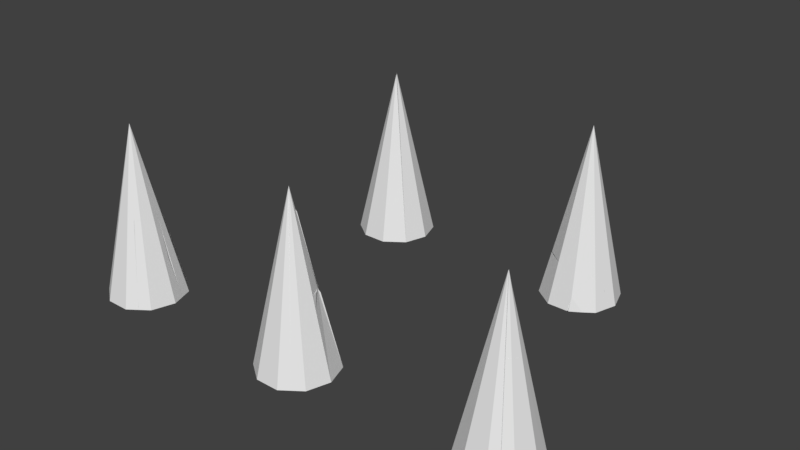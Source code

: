# Source: BrokenSpike.blend  (saved by Blender 2.79.0; exported with 4.5.12 LTS)
import bpy
from mathutils import Matrix  # noqa: F401  (used for matrix-valued properties, if any)

bpy.ops.wm.read_factory_settings(use_empty=True)
scene = bpy.context.scene
scene.name = 'Scene'

# ---- collections
col_collection_2 = bpy.data.collections.new('Collection 2'); scene.collection.children.link(col_collection_2)

# ---- world
world_world = bpy.data.worlds.new('World'); scene.world = world_world
world_world.color = (0.05088, 0.05088, 0.05088)
world_world.use_sun_shadow = False
world_world.sun_shadow_jitter_overblur = 0.0
world_world.cycles.sampling_method = 'MANUAL'

# ---- meshes
me_cone_cell_016_cell_002 = bpy.data.meshes.new('Cone_cell.016_cell.002')
me_cone_cell_016_cell_002.from_pydata([(0.009857, -0.02028, -0.003328), (0.006056, -0.02486, -0.0246), (-0.02523, 0.0565, -0.002872), (0.02898, 0.003003, -0.0246), (0.01773, 0.01225, -0.0246), (-0.009333, 0.03438, -0.0246), (-0.001421, -0.02486, -0.0246), (0.007778, -0.01388, 0.02634), (-0.02108, -0.01091, 0.04014), (-0.02318, -0.01735, 0.01024), (0.02016, -0.007786, 0.01547), (0.03343, 0.008377, -0.002652), (-0.04374, 0.005425, 0.03966)], [], [(0, 10, 7), (1, 0, 7, 8, 9, 6), (2, 12, 8, 7, 10, 11), (11, 3, 4, 2), (12, 9, 8), (3, 11, 10, 0, 1), (4, 5, 2), (6, 5, 4, 3, 1), (5, 6, 9, 12, 2)])
me_cone_cell_016_cell_002.use_remesh_preserve_volume = False
me_cone_cell_016_cell_002.use_remesh_preserve_attributes = False
me_cone_cell_016_cell_002.use_mirror_vertex_groups = False
me_cone_cell_016_cell_002.update()
me_cone_cell_016_cell_001 = bpy.data.meshes.new('Cone_cell.016_cell.001')
me_cone_cell_016_cell_001.from_pydata([(9.499e-06, -0.001803, 0.2086), (0.0376, -0.02911, 0.003606), (-0.01736, 0.02279, -0.03371), (-0.04595, -0.001803, 0.00584), (-0.04081, 0.02785, -0.01397), (0.01493, -0.04773, -0.004429), (-0.01394, -0.04472, 0.009504), (-0.01611, 0.04781, -0.02154), (-0.02996, 0.04009, -0.03033), (-0.033, 0.03669, -0.02584), (0.02725, -0.04167, -0.01528), (0.04881, -0.01543, -0.02625), (0.04079, -0.02518, -0.03377), (0.01538, 0.0455, -0.01084), (-0.03717, -0.02603, 0.009843), (-0.04209, -0.01249, 0.007549), (0.04007, 0.02731, -0.009872), (0.05152, -0.00209, -0.01907)], [], [(1, 10, 12, 11), (2, 13, 16, 17, 11, 12), (14, 6, 0), (11, 17, 0, 1), (13, 7, 0), (3, 15, 14, 0), (16, 13, 0), (14, 15, 2), (6, 5, 0), (8, 7, 13, 2), (12, 10, 5, 6, 14, 2), (15, 3, 4, 9, 2), (5, 10, 1, 0), (4, 3, 0), (9, 8, 2), (7, 8, 9, 4, 0), (17, 16, 0)])
me_cone_cell_016_cell_001.use_remesh_preserve_volume = False
me_cone_cell_016_cell_001.use_remesh_preserve_attributes = False
me_cone_cell_016_cell_001.use_mirror_vertex_groups = False
me_cone_cell_016_cell_001.update()
me_cone_cell_016_cell_000 = bpy.data.meshes.new('Cone_cell.016_cell.000')
me_cone_cell_016_cell_000.from_pydata([(-0.02889, 0.001141, -0.02074), (-0.01746, 0.0363, -0.02074), (0.01244, -0.05574, -0.02074), (-0.01746, -0.03401, -0.02074), (0.01267, 0.02532, 0.001415), (0.02911, 0.003085, -0.02074), (-0.002562, 0.04712, -0.02074), (0.00192, 0.04098, -0.02074), (0.0371, -0.05574, -0.02074), (-0.01506, 0.001141, 0.04022), (-0.009928, 0.03082, 0.02035), (0.01489, -0.0482, 0.01424), (0.0003126, 0.04244, 0.004662), (-0.01135, -0.009151, 0.04184), (-0.005735, -0.02549, 0.0432)], [], [(0, 9, 10, 1), (1, 10, 12, 6), (2, 11, 14, 3), (3, 14, 13, 9, 0), (0, 1, 6, 7, 5, 8, 2, 3), (4, 14, 11, 8, 5), (4, 13, 14), (4, 12, 10, 9, 13), (6, 12, 4, 5, 7), (8, 11, 2)])
me_cone_cell_016_cell_000.use_remesh_preserve_volume = False
me_cone_cell_016_cell_000.use_remesh_preserve_attributes = False
me_cone_cell_016_cell_000.use_mirror_vertex_groups = False
me_cone_cell_016_cell_000.update()
me_cone_cell_016_cell_004 = bpy.data.meshes.new('Cone_cell.016_cell.004')
me_cone_cell_016_cell_004.from_pydata([(-0.03537, 0.03807, -0.01638), (0.001595, 0.03807, -0.01638), (0.0315, 0.01634, -0.01638), (0.04281, -0.01914, -0.01638), (-0.03432, 0.005869, 0.006146), (0.01931, -0.04772, -0.01638), (0.009692, -0.03982, -0.01638), (-0.01806, -0.01672, -0.01638), (-0.05009, 0.02738, -0.01638), (-0.04674, 0.023, 0.009164), (-0.03297, 0.0307, 0.01783), (0.03171, -0.03269, 0.01318), (0.02396, -0.0421, 0.005982), (-0.0005853, 0.02764, 0.0287), (0.02307, 0.01022, 0.02958), (0.03448, -0.0191, 0.02043)], [], [(0, 10, 13, 1), (1, 13, 14, 2), (2, 14, 15, 3), (3, 15, 11), (7, 6, 4), (5, 6, 7, 8, 0, 1, 2, 3), (13, 10, 9, 4), (11, 12, 5, 3), (12, 11, 15, 14, 13, 4), (8, 9, 10, 0), (6, 5, 12, 4), (9, 8, 7, 4)])
me_cone_cell_016_cell_004.use_remesh_preserve_volume = False
me_cone_cell_016_cell_004.use_remesh_preserve_attributes = False
me_cone_cell_016_cell_004.use_mirror_vertex_groups = False
me_cone_cell_016_cell_004.update()
me_cone_cell_015_cell_002 = bpy.data.meshes.new('Cone_cell.015_cell.002')
me_cone_cell_015_cell_002.from_pydata([(0.007641, 0.01191, -0.008338), (-0.004804, -0.003219, -0.008338), (0.002011, -0.005423, -0.008338), (-0.004849, -0.003264, 0.02501)], [], [(0, 3, 2), (3, 1, 2), (1, 3, 0), (2, 1, 0)])
me_cone_cell_015_cell_002.use_remesh_preserve_volume = False
me_cone_cell_015_cell_002.use_remesh_preserve_attributes = False
me_cone_cell_015_cell_002.use_mirror_vertex_groups = False
me_cone_cell_015_cell_002.update()
me_cone_cell_015_cell_001 = bpy.data.meshes.new('Cone_cell.015_cell.001')
me_cone_cell_015_cell_001.from_pydata([(-0.005888, -0.005037, 0.005898), (0.005266, 0.008541, -0.01521), (0.01054, 0.001269, -0.01521), (-0.006834, -0.009589, -0.01521), (-0.006824, -0.006169, 0.0006471), (0.005289, 0.008568, 0.02648), (0.005282, 0.008571, 0.02099), (-0.006826, -0.006154, -0.008366)], [], [(3, 0, 4), (2, 5, 0, 3), (6, 1, 3, 7), (7, 4, 0, 5, 6), (3, 1, 2), (5, 2, 1, 6), (4, 7, 3)])
me_cone_cell_015_cell_001.use_remesh_preserve_volume = False
me_cone_cell_015_cell_001.use_remesh_preserve_attributes = False
me_cone_cell_015_cell_001.use_mirror_vertex_groups = False
me_cone_cell_015_cell_001.update()
me_cone_cell_015_cell_000 = bpy.data.meshes.new('Cone_cell.015_cell.000')
me_cone_cell_015_cell_000.from_pydata([(-0.001812, -0.002197, -0.007278), (0.0009061, 0.00109, 0.007969), (0.0009056, 0.001107, -0.000691)], [], [(0, 1, 2)])
me_cone_cell_015_cell_000.use_remesh_preserve_volume = False
me_cone_cell_015_cell_000.use_remesh_preserve_attributes = False
me_cone_cell_015_cell_000.use_mirror_vertex_groups = False
me_cone_cell_015_cell_000.update()
me_cone_cell_015_cell_004 = bpy.data.meshes.new('Cone_cell.015_cell.004')
me_cone_cell_015_cell_004.from_pydata([(0.009187, -0.004832, -0.01881), (-0.001629, 0.003027, 0.04016), (0.008214, 0.01497, -0.01881), (0.01493, 0.01283, -0.01881), (-0.01109, -0.008485, -0.01881), (-0.005809, -0.01573, -0.01881), (-0.01103, -0.008417, 0.02285), (-0.01104, -0.008421, 0.01734), (0.008274, 0.01506, 0.01372)], [], [(0, 1, 6, 5), (1, 8, 2, 4, 7), (3, 8, 1, 0), (8, 3, 2), (7, 4, 5, 6), (7, 6, 1), (5, 4, 2, 3, 0)])
me_cone_cell_015_cell_004.use_remesh_preserve_volume = False
me_cone_cell_015_cell_004.use_remesh_preserve_attributes = False
me_cone_cell_015_cell_004.use_mirror_vertex_groups = False
me_cone_cell_015_cell_004.update()
me_cone_cell_006_cell_002 = bpy.data.meshes.new('Cone_cell.006_cell.002')
me_cone_cell_006_cell_002.from_pydata([(-0.002466, -0.02039, -0.01028), (-0.009618, -0.01055, -0.04385), (-0.002744, -0.02, -0.04805), (0.002123, -0.02669, -0.04643), (0.006608, -0.02303, -0.04492), (-0.009127, 0.0007879, 0.08735), (-0.004488, 0.01389, 0.08567), (0.02385, 0.014, -0.0391), (0.01696, -0.008846, -0.04144), (0.01465, -0.01645, -0.04216), (-0.02717, 0.01381, 0.08279), (-0.006337, 0.02055, 0.08429), (0.01884, 0.02874, -0.03813), (-0.02726, 0.01382, -0.03301), (-0.01476, -0.00331, 0.08734), (0.02093, 0.02366, -0.04006)], [], [(0, 14, 10, 13, 1), (2, 1, 13, 12, 15), (9, 8, 7, 6, 5), (8, 9, 4), (7, 15, 12, 11, 6), (10, 11, 12, 13), (4, 3, 2, 15, 7, 8), (3, 4, 9, 5, 14, 0), (1, 2, 3, 0), (5, 6, 11, 10, 14)])
me_cone_cell_006_cell_002.use_remesh_preserve_volume = False
me_cone_cell_006_cell_002.use_remesh_preserve_attributes = False
me_cone_cell_006_cell_002.use_mirror_vertex_groups = False
me_cone_cell_006_cell_002.update()
me_cone_cell_006_cell_001 = bpy.data.meshes.new('Cone_cell.006_cell.001')
me_cone_cell_006_cell_001.from_pydata([(0.006757, -0.01927, -0.01563), (0.01818, 0.01589, -0.01563), (-0.008301, -0.03021, -0.01563), (-0.01717, -0.01802, -0.01563), (-0.01703, -0.01822, 0.01351), (-0.01223, -0.02482, 0.01529), (0.009873, 0.03234, -0.01563), (-0.005637, 0.003654, -0.01563), (0.009465, 0.01586, 0.02273), (0.000271, -0.01456, 0.01969), (0.009325, 0.0315, 0.0009975), (0.006486, 0.02584, 0.02157)], [], [(0, 9, 5, 2), (1, 8, 9, 0), (6, 10, 11, 8, 1), (2, 3, 7, 6, 1, 0), (7, 3, 4, 11, 10), (4, 5, 9, 8, 11), (10, 6, 7), (5, 4, 3, 2)])
me_cone_cell_006_cell_001.use_remesh_preserve_volume = False
me_cone_cell_006_cell_001.use_remesh_preserve_attributes = False
me_cone_cell_006_cell_001.use_mirror_vertex_groups = False
me_cone_cell_006_cell_001.update()
me_cone_cell_006_cell_000 = bpy.data.meshes.new('Cone_cell.006_cell.000')
me_cone_cell_006_cell_000.from_pydata([(-0.01617, -0.01014, -0.02268), (-0.02674, 0.004445, -0.02268), (-0.00228, -0.02924, -0.02268), (-0.002301, -0.02922, 0.006177), (-0.009084, -0.01989, 0.01058), (0.02469, 0.02109, -0.02268), (-0.0267, 0.004443, 0.02169), (0.007502, 0.01552, 0.01745), (0.02466, 0.02108, -0.009176), (0.01952, 0.01941, 0.01584), (-0.01446, -0.01247, 0.01408), (0.02136, 0.01497, 0.01406)], [], [(0, 2, 3, 4), (9, 11, 8), (10, 4, 3, 11, 9, 7), (7, 6, 10), (6, 7, 9, 8, 5, 1), (4, 10, 6, 1, 0), (5, 2, 0, 1), (3, 2, 5, 8, 11)])
me_cone_cell_006_cell_000.use_remesh_preserve_volume = False
me_cone_cell_006_cell_000.use_remesh_preserve_attributes = False
me_cone_cell_006_cell_000.use_mirror_vertex_groups = False
me_cone_cell_006_cell_000.update()
me_cone_cell_006_cell_004 = bpy.data.meshes.new('Cone_cell.006_cell.004')
me_cone_cell_006_cell_004.from_pydata([(-0.0133, 0.003057, 0.08741), (0.004672, -0.009975, -0.01049), (0.007499, -0.002001, -0.01153), (0.009319, 0.003144, -0.01218), (-0.01338, 0.003061, -0.015), (-0.001296, 0.006975, -0.01419), (0.007466, 0.009811, -0.01356), (-0.0009725, -0.01407, -0.01047)], [], [(0, 6, 5, 4), (3, 6, 0), (1, 2, 3, 0), (7, 1, 0), (5, 6, 3, 2), (4, 7, 0), (2, 1, 7, 4, 5)])
me_cone_cell_006_cell_004.use_remesh_preserve_volume = False
me_cone_cell_006_cell_004.use_remesh_preserve_attributes = False
me_cone_cell_006_cell_004.use_mirror_vertex_groups = False
me_cone_cell_006_cell_004.update()
me_cone_cell_003_cell_002 = bpy.data.meshes.new('Cone_cell.003_cell.002')
me_cone_cell_003_cell_002.from_pydata([(0.0006383, -0.001971, 0.009136), (-0.0006383, 0.001971, -0.009136)], [(0, 1)], [])
me_cone_cell_003_cell_002.use_remesh_preserve_volume = False
me_cone_cell_003_cell_002.use_remesh_preserve_attributes = False
me_cone_cell_003_cell_002.use_mirror_vertex_groups = False
me_cone_cell_003_cell_002.update()
me_cone_cell_003_cell_001 = bpy.data.meshes.new('Cone_cell.003_cell.001')
me_cone_cell_003_cell_001.from_pydata([(0.003114, -0.00956, 0.08639), (0.01642, 0.009157, -0.0277), (0.001521, -0.01121, -0.02695), (0.008294, 0.01646, -0.02657), (-0.006019, 0.01658, -0.02742), (-0.01287, 0.01652, -0.02728), (-0.002486, -0.01566, 0.1032), (-0.005516, -0.006404, -0.02692), (-0.002461, -0.01589, -0.02672)], [], [(0, 6, 8), (5, 7, 8, 6), (2, 8, 7), (3, 4, 5, 6), (7, 5, 4, 1, 2), (8, 2, 1, 0), (4, 3, 1), (1, 3, 6, 0)])
me_cone_cell_003_cell_001.use_remesh_preserve_volume = False
me_cone_cell_003_cell_001.use_remesh_preserve_attributes = False
me_cone_cell_003_cell_001.use_mirror_vertex_groups = False
me_cone_cell_003_cell_001.update()
me_cone_cell_003_cell_000 = bpy.data.meshes.new('Cone_cell.003_cell.000')
me_cone_cell_003_cell_000.from_pydata([(-0.01169, 0.007921, -0.05997), (-0.001159, -0.02476, -0.05997), (-0.0125, 0.01046, -0.04992), (0.01734, 0.0005217, -0.05997), (0.001612, -0.0215, 0.05271), (0.01772, 0.0005154, 0.05155), (0.01751, 0.0005549, -0.01809), (-0.004746, 0.007943, 0.05185), (-0.01162, 0.007857, 0.05202), (-0.01248, 0.01049, 0.0398)], [], [(1, 3, 6, 5, 4), (1, 4, 8, 9, 2, 0), (7, 8, 4, 5), (8, 7, 9), (2, 9, 7, 5, 6), (6, 3, 0, 2), (0, 3, 1)])
me_cone_cell_003_cell_000.use_remesh_preserve_volume = False
me_cone_cell_003_cell_000.use_remesh_preserve_attributes = False
me_cone_cell_003_cell_000.use_mirror_vertex_groups = False
me_cone_cell_003_cell_000.update()
me_cone_cell_003_cell_004 = bpy.data.meshes.new('Cone_cell.003_cell.004')
me_cone_cell_003_cell_004.from_pydata([(0.01494, 0.0189, -0.04297), (-0.02035, 0.01271, -0.01519), (-0.02224, 0.01873, -0.04297), (0.0298, 0.008105, -0.04297), (-0.01526, -0.003113, -0.04297), (-0.01526, -0.003103, -0.03246), (0.01439, -0.01295, -0.04297), (0.01493, -0.01274, 0.06877), (0.01453, -0.01296, -0.001142), (0.006732, -0.005537, 0.06989), (-0.006862, -0.00541, 0.06903), (-0.01535, -0.002622, 0.05596)], [], [(0, 9, 7, 3), (2, 11, 10, 9, 0), (1, 2, 4), (3, 6, 4, 2, 0), (2, 1, 11), (4, 5, 11, 1), (10, 11, 5, 8, 7), (5, 4, 6, 8), (7, 8, 6, 3), (7, 9, 10)])
me_cone_cell_003_cell_004.use_remesh_preserve_volume = False
me_cone_cell_003_cell_004.use_remesh_preserve_attributes = False
me_cone_cell_003_cell_004.use_mirror_vertex_groups = False
me_cone_cell_003_cell_004.update()
me_cone_cell_002_cell_002 = bpy.data.meshes.new('Cone_cell.002_cell.002')
me_cone_cell_002_cell_002.from_pydata([(0.004983, 0.001395, 0.0328), (0.002276, 0.01017, 0.03217), (-0.000693, -0.0021, -0.03537), (0.01822, 0.01157, -0.04019), (0.0173, -0.00779, -0.03471), (-0.02451, 0.001082, 0.02612), (-0.02231, 0.002278, -0.0009383), (-0.01887, 0.00342, -0.03195), (0.02091, 0.001395, -0.03748), (0.002173, -0.00769, 0.03217), (-0.002976, -0.006013, 0.031), (0.003479, -0.007715, 0.02638)], [], [(1, 3, 7, 6, 5), (2, 4, 11, 10, 5, 6), (6, 7, 2), (9, 11, 4, 8, 0), (8, 3, 1, 0), (11, 9, 10), (3, 8, 4, 2), (5, 10, 9, 0, 1), (2, 7, 3)])
me_cone_cell_002_cell_002.use_remesh_preserve_volume = False
me_cone_cell_002_cell_002.use_remesh_preserve_attributes = False
me_cone_cell_002_cell_002.use_mirror_vertex_groups = False
me_cone_cell_002_cell_002.update()
me_cone_cell_002_cell_001 = bpy.data.meshes.new('Cone_cell.002_cell.001')
me_cone_cell_002_cell_001.from_pydata([(0.01188, -0.0232, -0.03194), (0.0233, 0.01195, -0.03194), (0.01757, 0.02958, -0.03194), (-0.01641, -0.01551, -0.03194), (-0.006258, -0.02962, -0.006587), (-0.002985, -0.034, -0.03194), (-0.01171, 0.009076, 0.03218), (-0.02648, -0.001665, 0.03206), (-0.02637, -0.001705, -0.03194), (0.01595, 0.02905, -0.02401), (0.01128, 0.02571, 0.001367), (0.006517, 0.02218, 0.02744), (-6.012e-05, -0.01453, 0.03315), (-0.0113, -0.0227, 0.03314), (0.009223, 0.01195, 0.03016), (0.005865, 0.003428, 0.03275)], [], [(0, 12, 13, 4, 5), (1, 14, 15, 12, 0), (4, 13, 7, 8, 3), (3, 5, 4), (2, 9, 10, 11, 14, 1), (5, 3, 8, 2, 1, 0), (6, 11, 10), (6, 15, 14, 11), (6, 7, 13, 12, 15), (7, 6, 10, 9, 2, 8)])
me_cone_cell_002_cell_001.use_remesh_preserve_volume = False
me_cone_cell_002_cell_001.use_remesh_preserve_attributes = False
me_cone_cell_002_cell_001.use_mirror_vertex_groups = False
me_cone_cell_002_cell_001.update()
me_cone_cell_002_cell_000 = bpy.data.meshes.new('Cone_cell.002_cell.000')
me_cone_cell_002_cell_000.from_pydata([(-0.02095, 0.01152, 0.03832), (0.003339, -0.00624, 0.04384), (-0.003976, -0.01201, 0.04215), (0.003531, 0.00841, -0.0232), (-0.01097, -0.002197, -0.02327), (-0.02092, 0.01159, -0.01945), (0.01802, -0.007221, -0.02232), (0.02128, 0.002685, -0.02249), (0.01544, -0.01503, -0.02214), (0.004197, -0.02322, -0.02219), (-0.01776, 0.01257, 0.0104), (-0.01449, 0.01366, -0.01991), (0.0061, 0.002687, 0.04446), (0.01716, 0.002793, -0.004195)], [], [(0, 2, 1), (1, 12, 0), (3, 6, 8, 9, 4), (11, 10, 3), (10, 0, 12, 13, 3), (8, 6, 7, 13, 12, 1), (7, 6, 3), (5, 4, 9, 2, 0), (0, 10, 11, 5), (9, 8, 1, 2), (13, 7, 3), (4, 5, 11, 3)])
me_cone_cell_002_cell_000.use_remesh_preserve_volume = False
me_cone_cell_002_cell_000.use_remesh_preserve_attributes = False
me_cone_cell_002_cell_000.use_mirror_vertex_groups = False
me_cone_cell_002_cell_000.update()
me_cone_cell_002_cell_004 = bpy.data.meshes.new('Cone_cell.002_cell.004')
me_cone_cell_002_cell_004.from_pydata([(-0.02051, 0.000537, -0.03982), (0.003455, -0.002671, 0.02469), (-0.01075, -0.0131, 0.02454), (-0.0104, -0.01357, 0.0159), (-0.01033, -0.01361, -0.01898), (-0.02054, 0.000456, 0.02823), (-0.0104, -0.01348, -0.03982), (0.03341, 0.01795, -0.03982), (0.01896, 0.007501, -0.03982), (0.02401, 0.0113, 0.01132), (0.02226, 0.01072, 0.01986), (-0.00505, 0.005452, 0.02591), (-0.01414, 0.002521, 0.02781)], [], [(1, 2, 3, 9, 10), (1, 12, 5, 2), (7, 8, 6, 0), (10, 11, 1), (8, 7, 9, 3, 4), (4, 6, 8), (10, 9, 7), (6, 4, 3, 2, 5, 0), (5, 12, 11, 10, 7, 0), (11, 12, 1)])
me_cone_cell_002_cell_004.use_remesh_preserve_volume = False
me_cone_cell_002_cell_004.use_remesh_preserve_attributes = False
me_cone_cell_002_cell_004.use_mirror_vertex_groups = False
me_cone_cell_002_cell_004.update()
me_cone_cell_001_cell_002 = bpy.data.meshes.new('Cone_cell.001_cell.002')
me_cone_cell_001_cell_002.from_pydata([(-0.02104, -0.008752, -0.07764), (0.003098, 0.009001, 0.04082), (-0.004198, 0.01446, -0.07764), (0.003241, 0.009055, -0.07764), (0.01604, -0.008735, -0.07764), (-0.01826, -0.00888, 0.04171), (0.001269, -0.00887, 0.04126), (0.01183, -0.008865, 0.04084), (0.01596, -0.008843, 0.02264), (0.008134, 0.002001, 0.04077), (-0.01178, 0.004052, 0.04152), (-0.004295, 0.01437, 0.04101)], [], [(0, 4, 8, 7, 6, 5), (1, 11, 10, 6, 7, 9), (10, 5, 6), (8, 9, 7), (2, 3, 4, 0), (5, 10, 11, 2, 0), (3, 2, 11, 1), (9, 8, 4, 3, 1)])
me_cone_cell_001_cell_002.use_remesh_preserve_volume = False
me_cone_cell_001_cell_002.use_remesh_preserve_attributes = False
me_cone_cell_001_cell_002.use_mirror_vertex_groups = False
me_cone_cell_001_cell_002.update()
me_cone_cell_001_cell_001 = bpy.data.meshes.new('Cone_cell.001_cell.001')
me_cone_cell_001_cell_001.from_pydata([(0.007727, 0.01842, -0.03979), (-0.001508, -0.009644, 0.07948), (0.01336, 0.01051, -0.03979), (-0.001639, -0.01013, -0.03979), (-0.009099, -0.004774, -0.03979), (-0.008845, -0.004377, 0.07966)], [], [(0, 5, 1, 2), (0, 4, 5), (1, 3, 2), (5, 4, 3, 1), (2, 3, 4, 0)])
me_cone_cell_001_cell_001.use_remesh_preserve_volume = False
me_cone_cell_001_cell_001.use_remesh_preserve_attributes = False
me_cone_cell_001_cell_001.use_mirror_vertex_groups = False
me_cone_cell_001_cell_001.update()
me_cone_cell_001_cell_000 = bpy.data.meshes.new('Cone_cell.001_cell.000')
me_cone_cell_001_cell_000.from_pydata([(0.01218, 0.01927, -0.04986), (0.02356, -0.01601, -0.04986), (-0.01198, 0.00206, 0.06879), (0.004635, 0.02475, -0.04986), (-0.01227, 0.001533, -0.04986), (0.0002762, -0.01602, -0.04986), (-0.007373, -0.004388, 0.06871), (0.0008811, -0.01609, 0.04917), (-0.009902, 0.004907, 0.06263)], [], [(0, 2, 6, 7, 1), (1, 5, 4, 3, 0), (2, 4, 5, 7, 6), (3, 8, 2, 0), (7, 5, 1), (8, 3, 4, 2)])
me_cone_cell_001_cell_000.use_remesh_preserve_volume = False
me_cone_cell_001_cell_000.use_remesh_preserve_attributes = False
me_cone_cell_001_cell_000.use_mirror_vertex_groups = False
me_cone_cell_001_cell_000.update()
me_cone_cell_001_cell_004 = bpy.data.meshes.new('Cone_cell.001_cell.004')
me_cone_cell_001_cell_004.from_pydata([(-0.01609, -0.007651, 0.1056), (-0.01032, -0.007722, 0.08236), (0.008719, 0.0102, -0.03772), (0.01696, -0.007579, -0.0378), (-0.0131, -0.007594, -0.03711), (0.01285, 0.004514, -0.03778), (0.000987, 0.01583, -0.03751)], [], [(1, 0, 4), (5, 3, 4, 2), (3, 5, 2, 0), (6, 4, 0), (2, 6, 0), (4, 6, 2), (3, 0, 1), (4, 3, 1)])
me_cone_cell_001_cell_004.use_remesh_preserve_volume = False
me_cone_cell_001_cell_004.use_remesh_preserve_attributes = False
me_cone_cell_001_cell_004.use_mirror_vertex_groups = False
me_cone_cell_001_cell_004.update()
me_cone_cell_013 = bpy.data.meshes.new('Cone_cell.013')
me_cone_cell_013.from_pydata([(-0.004044, -0.0005898, 0.1258), (-0.00419, -0.0004479, -0.01343), (-0.01363, 0.02893, -0.01115), (-0.02986, 0.01831, -0.01553), (-0.03507, -0.0005898, -0.0111), (0.02023, 0.01705, -0.006589), (0.02317, 0.00843, -0.007195), (0.02595, -0.0005898, -0.006553), (0.01521, 0.0208, -0.007014), (0.005312, 0.02821, -0.007804), (-0.02853, -0.01838, -0.007775), (0.02045, -0.01839, -0.007791), (0.005313, -0.02939, -0.007809), (-0.01331, -0.02911, -0.006543), (0.01302, -0.02424, -0.009478)], [], [(1, 14, 12, 13, 10), (6, 7, 11, 14, 1), (12, 14, 11, 0), (13, 12, 0), (7, 6, 5, 0), (2, 3, 0), (8, 5, 6, 1), (5, 8, 9, 0), (3, 4, 0), (4, 10, 0), (10, 4, 3, 1), (10, 13, 0), (11, 7, 0), (9, 2, 0), (2, 9, 8, 1, 3)])
me_cone_cell_013.use_remesh_preserve_volume = False
me_cone_cell_013.use_remesh_preserve_attributes = False
me_cone_cell_013.use_mirror_vertex_groups = False
me_cone_cell_013.update()
me_cone_cell_012 = bpy.data.meshes.new('Cone_cell.012')
me_cone_cell_012.from_pydata([(-0.03892, -0.006782, -0.05659), (-0.009018, -0.02851, -0.05659), (0.02795, -0.02851, -0.05659), (0.009025, 0.02816, 0.205), (-0.0347, -0.00334, -0.03305), (0.04291, -0.01764, -0.05659), (0.01453, 0.02149, 0.1676), (0.009012, 0.02836, -0.05659), (-0.02078, 0.006771, -0.05659)], [], [(0, 3, 4), (1, 3, 0), (2, 3, 1), (8, 0, 4), (4, 3, 7, 8), (5, 6, 3, 2), (0, 8, 7, 5, 2, 1), (6, 5, 7), (7, 3, 6)])
me_cone_cell_012.use_remesh_preserve_volume = False
me_cone_cell_012.use_remesh_preserve_attributes = False
me_cone_cell_012.use_mirror_vertex_groups = False
me_cone_cell_012.update()
me_cone_cell_011 = bpy.data.meshes.new('Cone_cell.011')
me_cone_cell_011.from_pydata([(0.01871, -0.0215, -0.06045), (0.03013, 0.01365, -0.06045), (-0.02951, 0.01312, 0.2009), (0.003556, -0.03251, -0.06045), (-0.03004, 0.0136, -0.06045), (0.007149, 0.01365, 0.04092)], [], [(1, 5, 2, 0), (3, 4, 1, 0), (2, 5, 1, 4), (4, 3, 2), (0, 2, 3)])
me_cone_cell_011.use_remesh_preserve_volume = False
me_cone_cell_011.use_remesh_preserve_attributes = False
me_cone_cell_011.use_mirror_vertex_groups = False
me_cone_cell_011.update()
me_cone_cell_010 = bpy.data.meshes.new('Cone_cell.010')
me_cone_cell_010.from_pydata([(-0.03648, -0.02122, -0.05237), (-0.006573, -0.04295, -0.05237), (0.03039, -0.04295, -0.05237), (-0.03648, 0.04909, -0.05237), (-0.0479, 0.01393, -0.05237), (0.01187, 0.0138, 0.07313), (-0.01389, 0.03268, 0.07076), (-0.03286, 0.04698, -0.03461), (-0.02112, 0.03844, -0.05237), (-0.01898, 0.01393, 0.07519), (0.03214, -0.01364, -0.05237), (0.01202, 0.01415, -0.05237), (-0.01246, -0.003771, 0.0786), (0.02121, -0.0147, 0.07863), (0.002691, -0.01444, 0.07986), (0.02881, -0.009618, 0.077), (0.0454, -0.03205, -0.05237), (0.0422, -0.02766, -0.02719)], [], [(4, 3, 8, 11, 10, 16, 2, 1, 0), (0, 12, 9, 4), (1, 14, 12, 0), (2, 13, 14, 1), (3, 6, 7), (4, 9, 6, 3), (5, 12, 14, 13, 15), (16, 17, 15, 13, 2), (8, 3, 7), (11, 8, 7, 6, 5), (17, 16, 10), (10, 11, 5, 15, 17), (6, 9, 12, 5)])
me_cone_cell_010.use_remesh_preserve_volume = False
me_cone_cell_010.use_remesh_preserve_attributes = False
me_cone_cell_010.use_mirror_vertex_groups = False
me_cone_cell_010.update()
me_cone_cell_009 = bpy.data.meshes.new('Cone_cell.009')
me_cone_cell_009.from_pydata([(0.04591, 0.01029, -0.05788), (0.016, 0.03201, -0.05788), (-0.02096, 0.03201, -0.05788), (-0.05087, 0.01029, -0.05788), (-0.002806, -0.02514, 0.0669), (-0.01204, 0.004563, 0.06943), (-0.03605, -0.0006382, -0.05788), (-0.0285, -0.006502, 0.06484), (-0.04769, 0.007747, -0.04023), (0.05163, -0.007335, -0.05788), (0.03484, -0.01296, 0.02427), (0.02476, -0.01612, 0.07323), (0.02173, -0.007279, 0.07393), (0.006847, 0.003839, 0.07279), (-0.00279, -0.02476, -0.05788)], [], [(0, 12, 11, 10, 9), (1, 13, 12, 0), (2, 5, 13, 1), (3, 7, 5, 2), (4, 7, 8, 6, 14), (3, 8, 7), (8, 3, 6), (14, 9, 10, 4), (11, 12, 13, 5, 7, 4), (9, 14, 6, 3, 2, 1, 0), (10, 11, 4)])
me_cone_cell_009.use_remesh_preserve_volume = False
me_cone_cell_009.use_remesh_preserve_attributes = False
me_cone_cell_009.use_mirror_vertex_groups = False
me_cone_cell_009.update()
me_cone_cell_008 = bpy.data.meshes.new('Cone_cell.008')
me_cone_cell_008.from_pydata([(0.01165, -0.02545, -0.0484), (-0.02532, -0.02545, -0.0484), (-0.007216, 0.03135, -0.0484), (0.0273, 0.006634, 0.02928), (0.04145, -0.003789, -0.0484), (-0.007327, 0.03108, 0.2127), (-0.04054, -0.01438, -0.0484)], [], [(0, 5, 1), (1, 5, 6), (4, 3, 5, 0), (6, 2, 4, 0, 1), (5, 3, 4, 2), (2, 6, 5)])
me_cone_cell_008.use_remesh_preserve_volume = False
me_cone_cell_008.use_remesh_preserve_attributes = False
me_cone_cell_008.use_mirror_vertex_groups = False
me_cone_cell_008.update()
me_cone_cell_007 = bpy.data.meshes.new('Cone_cell.007')
me_cone_cell_007.from_pydata([(-0.02044, 0.02894, -0.05976), (-0.03186, -0.006211, -0.05976), (0.02724, -0.005694, 0.2002), (0.009284, 0.05054, -0.05976), (0.008615, -0.02026, 0.09863), (-0.02048, -0.04123, -0.05976), (0.02763, -0.006083, -0.05976)], [], [(1, 0, 3, 6, 5), (0, 2, 3), (1, 2, 0), (2, 4, 5, 6), (6, 3, 2), (5, 4, 2, 1)])
me_cone_cell_007.use_remesh_preserve_volume = False
me_cone_cell_007.use_remesh_preserve_attributes = False
me_cone_cell_007.use_mirror_vertex_groups = False
me_cone_cell_007.update()
me_cone_cell_006 = bpy.data.meshes.new('Cone_cell.006')
me_cone_cell_006.from_pydata([(-0.03182, -0.0001922, -0.06474), (-0.0204, 0.03496, -0.06474), (-0.0204, -0.03535, -0.06474), (-0.005292, 0.04594, -0.06474), (0.02808, 0.0001382, -0.06474), (0.02747, 0.001395, 0.1917), (0.02782, -0.0007016, 0.1967), (-0.005469, -0.04619, -0.06474)], [], [(0, 6, 1), (1, 6, 5, 3), (2, 6, 0), (0, 1, 3, 4, 7, 2), (4, 3, 5, 6), (7, 6, 2), (4, 6, 7)])
me_cone_cell_006.use_remesh_preserve_volume = False
me_cone_cell_006.use_remesh_preserve_attributes = False
me_cone_cell_006.use_mirror_vertex_groups = False
me_cone_cell_006.update()
me_cone_cell_004 = bpy.data.meshes.new('Cone_cell.004')
me_cone_cell_004.from_pydata([(-0.0346, -0.01075, -0.04664), (-0.004698, -0.03248, -0.04664), (0.03227, -0.03248, -0.04664), (-0.02088, 0.0244, 0.06428), (-0.04598, 0.02427, -0.04664), (0.01347, 0.02459, 0.2155), (0.01348, 0.02425, -0.04664), (0.04695, -0.02181, -0.04664)], [], [(0, 5, 3, 4), (1, 5, 0), (2, 5, 1), (7, 5, 2), (4, 6, 7, 2, 1, 0), (6, 5, 7), (6, 4, 3, 5)])
me_cone_cell_004.use_remesh_preserve_volume = False
me_cone_cell_004.use_remesh_preserve_attributes = False
me_cone_cell_004.use_mirror_vertex_groups = False
me_cone_cell_004.update()
me_cone_cell_003 = bpy.data.meshes.new('Cone_cell.003')
me_cone_cell_003.from_pydata([(0.05112, 0.01838, -0.04375), (0.02122, 0.0401, -0.04375), (-0.01575, 0.0401, -0.04375), (-0.04565, 0.01838, -0.04375), (-0.05708, -0.01678, -0.04375), (-0.03997, -0.01706, 0.03131), (-0.02162, -0.01678, 0.1126), (0.00224, -0.01642, 0.2174), (-0.01412, -0.01703, -0.04375), (0.003138, -0.01691, -0.04375), (0.0183, -0.01208, -0.04375), (0.0413, -0.004597, 0.03249), (0.05687, 0.0006805, -0.04375)], [], [(4, 3, 2, 1, 0, 12, 10, 9, 8), (0, 7, 11, 12), (1, 7, 0), (2, 7, 1), (3, 7, 2), (4, 6, 7, 3), (11, 7, 9, 10), (10, 12, 11), (5, 4, 8), (4, 5, 6), (8, 9, 7, 6, 5)])
me_cone_cell_003.use_remesh_preserve_volume = False
me_cone_cell_003.use_remesh_preserve_attributes = False
me_cone_cell_003.use_mirror_vertex_groups = False
me_cone_cell_003.update()
me_cone_cell_015 = bpy.data.meshes.new('Cone_cell.015')
me_cone_cell_015.from_pydata([(-0.02764, 0.03867, -0.04607), (0.009323, 0.03867, -0.04607), (0.03923, 0.01694, -0.04607), (0.05065, -0.01821, -0.04607), (-0.04255, 0.02784, -0.04607), (-0.009322, -0.01797, -0.04607), (-0.02075, -0.002263, -0.04607), (-0.009172, -0.01817, 0.2176), (-0.03485, 0.01706, 0.01538), (0.005898, -0.02915, 0.1357), (0.03918, -0.0534, -0.04607)], [], [(0, 7, 1), (1, 7, 2), (2, 7, 3), (3, 7, 9, 10), (8, 4, 6), (7, 8, 6, 5), (10, 5, 6, 4, 0, 1, 2, 3), (4, 8, 7, 0), (5, 10, 9, 7)])
me_cone_cell_015.use_remesh_preserve_volume = False
me_cone_cell_015.use_remesh_preserve_attributes = False
me_cone_cell_015.use_mirror_vertex_groups = False
me_cone_cell_015.update()

# ---- objects
ob_cone_cell_016_cell_003 = bpy.data.objects.new('Cone_cell.016_cell.003', me_cone_cell_016_cell_002)
ob_cone_cell_016_cell_002 = bpy.data.objects.new('Cone_cell.016_cell.002', me_cone_cell_016_cell_001)
ob_cone_cell_016_cell_001 = bpy.data.objects.new('Cone_cell.016_cell.001', me_cone_cell_016_cell_000)
ob_cone_cell_016_cell = bpy.data.objects.new('Cone_cell.016_cell', me_cone_cell_016_cell_004)
ob_cone_cell_015_cell_003 = bpy.data.objects.new('Cone_cell.015_cell.003', me_cone_cell_015_cell_002)
ob_cone_cell_015_cell_002 = bpy.data.objects.new('Cone_cell.015_cell.002', me_cone_cell_015_cell_001)
ob_cone_cell_015_cell_001 = bpy.data.objects.new('Cone_cell.015_cell.001', me_cone_cell_015_cell_000)
ob_cone_cell_015_cell = bpy.data.objects.new('Cone_cell.015_cell', me_cone_cell_015_cell_004)
ob_cone_cell_006_cell_003 = bpy.data.objects.new('Cone_cell.006_cell.003', me_cone_cell_006_cell_002)
ob_cone_cell_006_cell_002 = bpy.data.objects.new('Cone_cell.006_cell.002', me_cone_cell_006_cell_001)
ob_cone_cell_006_cell_001 = bpy.data.objects.new('Cone_cell.006_cell.001', me_cone_cell_006_cell_000)
ob_cone_cell_006_cell = bpy.data.objects.new('Cone_cell.006_cell', me_cone_cell_006_cell_004)
ob_cone_cell_003_cell_003 = bpy.data.objects.new('Cone_cell.003_cell.003', me_cone_cell_003_cell_002)
ob_cone_cell_003_cell_002 = bpy.data.objects.new('Cone_cell.003_cell.002', me_cone_cell_003_cell_001)
ob_cone_cell_003_cell_001 = bpy.data.objects.new('Cone_cell.003_cell.001', me_cone_cell_003_cell_000)
ob_cone_cell_003_cell = bpy.data.objects.new('Cone_cell.003_cell', me_cone_cell_003_cell_004)
ob_cone_cell_002_cell_003 = bpy.data.objects.new('Cone_cell.002_cell.003', me_cone_cell_002_cell_002)
ob_cone_cell_002_cell_002 = bpy.data.objects.new('Cone_cell.002_cell.002', me_cone_cell_002_cell_001)
ob_cone_cell_002_cell_001 = bpy.data.objects.new('Cone_cell.002_cell.001', me_cone_cell_002_cell_000)
ob_cone_cell_002_cell = bpy.data.objects.new('Cone_cell.002_cell', me_cone_cell_002_cell_004)
ob_cone_cell_001_cell_003 = bpy.data.objects.new('Cone_cell.001_cell.003', me_cone_cell_001_cell_002)
ob_cone_cell_001_cell_002 = bpy.data.objects.new('Cone_cell.001_cell.002', me_cone_cell_001_cell_001)
ob_cone_cell_001_cell_001 = bpy.data.objects.new('Cone_cell.001_cell.001', me_cone_cell_001_cell_000)
ob_cone_cell_001_cell = bpy.data.objects.new('Cone_cell.001_cell', me_cone_cell_001_cell_004)
ob_cone_cell_014 = bpy.data.objects.new('Cone_cell.014', me_cone_cell_013)
ob_cone_cell_013 = bpy.data.objects.new('Cone_cell.013', me_cone_cell_012)
ob_cone_cell_012 = bpy.data.objects.new('Cone_cell.012', me_cone_cell_011)
ob_cone_cell_011 = bpy.data.objects.new('Cone_cell.011', me_cone_cell_010)
ob_cone_cell_010 = bpy.data.objects.new('Cone_cell.010', me_cone_cell_009)
ob_cone_cell_009 = bpy.data.objects.new('Cone_cell.009', me_cone_cell_008)
ob_cone_cell_008 = bpy.data.objects.new('Cone_cell.008', me_cone_cell_007)
ob_cone_cell_007 = bpy.data.objects.new('Cone_cell.007', me_cone_cell_006)
ob_cone_cell_005 = bpy.data.objects.new('Cone_cell.005', me_cone_cell_004)
ob_cone_cell_004 = bpy.data.objects.new('Cone_cell.004', me_cone_cell_003)
ob_cone_cell = bpy.data.objects.new('Cone_cell', me_cone_cell_015)

# ---- transforms, parenting, visibility, modifiers, constraints
ob_cone_cell_016_cell_003.location = (0.1743, 0.1767, -0.08265)
ob_cone_cell_016_cell_003.lineart.crease_threshold = 0.0
ob_cone_cell_016_cell_002.location = (0.1672, 0.2105, -0.052)
ob_cone_cell_016_cell_002.lineart.crease_threshold = 0.0
ob_cone_cell_016_cell_001.location = (0.1363, 0.2076, -0.08651)
ob_cone_cell_016_cell_001.lineart.crease_threshold = 0.0
ob_cone_cell_016_cell.location = (0.1841, 0.2275, -0.09087)
ob_cone_cell_016_cell.lineart.crease_threshold = 0.0
ob_cone_cell_015_cell_003.location = (0.2192, 0.1963, -0.09891)
ob_cone_cell_015_cell_003.lineart.crease_threshold = 0.0
ob_cone_cell_015_cell_002.location = (0.1901, 0.1614, -0.09204)
ob_cone_cell_015_cell_002.lineart.crease_threshold = 0.0
ob_cone_cell_015_cell_001.location = (0.1822, 0.154, -0.09997)
ob_cone_cell_015_cell_001.lineart.crease_threshold = 0.0
ob_cone_cell_015_cell.location = (0.2064, 0.1784, -0.08844)
ob_cone_cell_015_cell.lineart.crease_threshold = 0.0
ob_cone_cell_006_cell_003.location = (0.3329, -0.2063, -0.03003)
ob_cone_cell_006_cell_003.lineart.crease_threshold = 0.0
ob_cone_cell_006_cell_002.location = (0.3472, -0.2081, -0.09162)
ob_cone_cell_006_cell_002.lineart.crease_threshold = 0.0
ob_cone_cell_006_cell_001.location = (0.3323, -0.1969, -0.08457)
ob_cone_cell_006_cell_001.lineart.crease_threshold = 0.0
ob_cone_cell_006_cell.location = (0.3191, -0.1955, 0.06771)
ob_cone_cell_006_cell.lineart.crease_threshold = 0.0
ob_cone_cell_003_cell_003.location = (-0.01882, -0.1899, 0.1446)
ob_cone_cell_003_cell_003.lineart.crease_threshold = 0.0
ob_cone_cell_003_cell_002.location = (-0.01569, -0.1763, 0.03216)
ob_cone_cell_003_cell_002.lineart.crease_threshold = 0.0
ob_cone_cell_003_cell_001.location = (-0.01697, -0.1676, -0.04728)
ob_cone_cell_003_cell_001.lineart.crease_threshold = 0.0
ob_cone_cell_003_cell.location = (-0.01414, -0.1543, -0.06428)
ob_cone_cell_003_cell.lineart.crease_threshold = 0.0
ob_cone_cell_002_cell_003.location = (-0.3, -0.1937, -0.007839)
ob_cone_cell_002_cell_003.lineart.crease_threshold = 0.0
ob_cone_cell_002_cell_002.location = (-0.2883, -0.2042, -0.07531)
ob_cone_cell_002_cell_002.lineart.crease_threshold = 0.0
ob_cone_cell_002_cell_001.location = (-0.3038, -0.2037, -0.0201)
ob_cone_cell_002_cell_001.lineart.crease_threshold = 0.0
ob_cone_cell_002_cell.location = (-0.3042, -0.1926, -0.06743)
ob_cone_cell_002_cell.lineart.crease_threshold = 0.0
ob_cone_cell_001_cell_003.location = (0.003359, -0.1837, -0.02961)
ob_cone_cell_001_cell_003.lineart.crease_threshold = 0.0
ob_cone_cell_001_cell_002.location = (0.00807, -0.1647, -0.06747)
ob_cone_cell_001_cell_002.lineart.crease_threshold = 0.0
ob_cone_cell_001_cell_001.location = (0.01854, -0.1764, -0.05739)
ob_cone_cell_001_cell_001.lineart.crease_threshold = 0.0
ob_cone_cell_001_cell.location = (-0.001797, -0.1849, 0.04914)
ob_cone_cell_001_cell.lineart.crease_threshold = 0.0
ob_cone_cell_014.location = (-0.3208, -0.1917, 0.03082)
ob_cone_cell_014.lineart.crease_threshold = 0.0
ob_cone_cell_013.location = (-0.02714, -0.2206, -0.05066)
ob_cone_cell_013.lineart.crease_threshold = 0.0
ob_cone_cell_012.location = (0.01201, -0.2059, -0.0468)
ob_cone_cell_012.lineart.crease_threshold = 0.0
ob_cone_cell_011.location = (-0.3367, -0.2062, -0.05488)
ob_cone_cell_011.lineart.crease_threshold = 0.0
ob_cone_cell_010.location = (-0.3224, -0.1674, -0.04937)
ob_cone_cell_010.lineart.crease_threshold = 0.0
ob_cone_cell_009.location = (-0.17, 0.1695, -0.05885)
ob_cone_cell_009.lineart.crease_threshold = 0.0
ob_cone_cell_008.location = (-0.04562, -0.186, -0.04749)
ob_cone_cell_008.lineart.crease_threshold = 0.0
ob_cone_cell_007.location = (-0.2048, 0.2011, -0.04251)
ob_cone_cell_007.lineart.crease_threshold = 0.0
ob_cone_cell_005.location = (0.2918, -0.2167, -0.06061)
ob_cone_cell_005.lineart.crease_threshold = 0.0
ob_cone_cell_004.location = (0.3028, -0.1755, -0.0635)
ob_cone_cell_004.lineart.crease_threshold = 0.0
ob_cone_cell.location = (-0.1676, 0.2191, -0.06118)
ob_cone_cell.lineart.crease_threshold = 0.0

# ---- collection membership
col_collection_2.objects.link(ob_cone_cell_016_cell_003)
col_collection_2.objects.link(ob_cone_cell_016_cell_002)
col_collection_2.objects.link(ob_cone_cell_016_cell_001)
col_collection_2.objects.link(ob_cone_cell_016_cell)
col_collection_2.objects.link(ob_cone_cell_015_cell_003)
col_collection_2.objects.link(ob_cone_cell_015_cell_002)
col_collection_2.objects.link(ob_cone_cell_015_cell_001)
col_collection_2.objects.link(ob_cone_cell_015_cell)
col_collection_2.objects.link(ob_cone_cell_006_cell_003)
col_collection_2.objects.link(ob_cone_cell_006_cell_002)
col_collection_2.objects.link(ob_cone_cell_006_cell_001)
col_collection_2.objects.link(ob_cone_cell_006_cell)
col_collection_2.objects.link(ob_cone_cell_003_cell_003)
col_collection_2.objects.link(ob_cone_cell_003_cell_002)
col_collection_2.objects.link(ob_cone_cell_003_cell_001)
col_collection_2.objects.link(ob_cone_cell_003_cell)
col_collection_2.objects.link(ob_cone_cell_002_cell_003)
col_collection_2.objects.link(ob_cone_cell_002_cell_002)
col_collection_2.objects.link(ob_cone_cell_002_cell_001)
col_collection_2.objects.link(ob_cone_cell_002_cell)
col_collection_2.objects.link(ob_cone_cell_001_cell_003)
col_collection_2.objects.link(ob_cone_cell_001_cell_002)
col_collection_2.objects.link(ob_cone_cell_001_cell_001)
col_collection_2.objects.link(ob_cone_cell_001_cell)
col_collection_2.objects.link(ob_cone_cell_014)
col_collection_2.objects.link(ob_cone_cell_013)
col_collection_2.objects.link(ob_cone_cell_012)
col_collection_2.objects.link(ob_cone_cell_011)
col_collection_2.objects.link(ob_cone_cell_010)
col_collection_2.objects.link(ob_cone_cell_009)
col_collection_2.objects.link(ob_cone_cell_008)
col_collection_2.objects.link(ob_cone_cell_007)
col_collection_2.objects.link(ob_cone_cell_005)
col_collection_2.objects.link(ob_cone_cell_004)
col_collection_2.objects.link(ob_cone_cell)

# ---- scene / render settings (as saved in the file)
scene.frame_start = 1; scene.frame_end = 250; scene.frame_set(1)
scene.render.engine = 'BLENDER_EEVEE_NEXT'
scene.render.resolution_percentage = 50
scene.render.dither_intensity = 0.0
scene.cycles.use_denoising = False
scene.cycles.samples = 128
scene.cycles.sampling_pattern = 'TABULATED_SOBOL'
scene.cycles.light_sampling_threshold = 0.0
scene.cycles.use_adaptive_sampling = False
scene.cycles.use_light_tree = False
scene.cycles.blur_glossy = 0.0
scene.cycles.sample_clamp_indirect = 0.0
scene.view_settings.view_transform = 'Standard'
bpy.context.view_layer.update()

# ---- added for rendering (the .blend has no active camera and no usable light): camera, sun
cam_auto = bpy.data.cameras.new('AutoCamera')
cam_auto.lens = 50.0
cam_auto.sensor_width = 36.0
cam_auto.clip_end = 1000.0
ob_auto_camera = bpy.data.objects.new('AutoCamera', cam_auto)
scene.collection.objects.link(ob_auto_camera)
ob_auto_camera.location = (0.866675, -1.04336, 0.725712)
ob_auto_camera.rotation_euler = (1.09748, -7.21219e-08, 0.694738)
scene.camera = ob_auto_camera
light_auto_sun = bpy.data.lights.new('AutoSun', 'SUN')
light_auto_sun.energy = 3.0
light_auto_sun.angle = 0.0523599
ob_auto_sun = bpy.data.objects.new('AutoSun', light_auto_sun)
scene.collection.objects.link(ob_auto_sun)
ob_auto_sun.rotation_euler = (0.872665, 0.174533, 0.523599)
bpy.context.view_layer.update()
